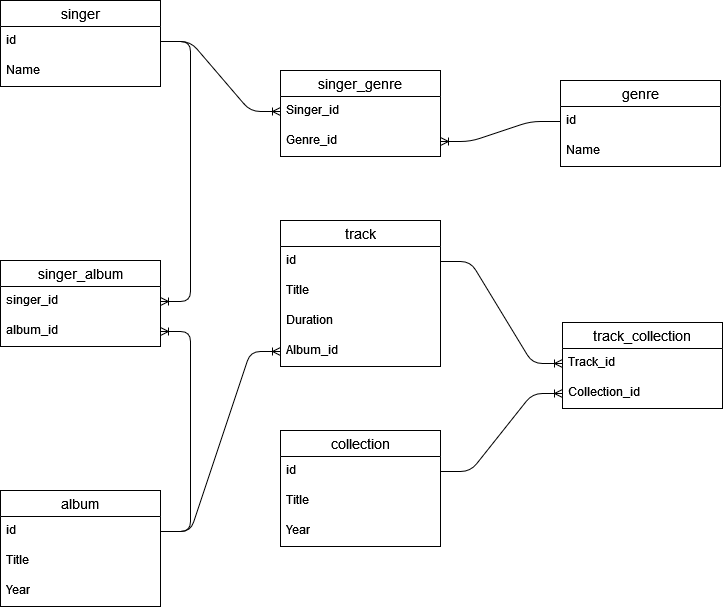

The diagram above was exported from draw.io. Its source (the exported page's mxGraphModel, read from the mxfile embedded in the PNG):
<mxGraphModel dx="1422" dy="752" grid="1" gridSize="10" guides="1" tooltips="1" connect="1" arrows="1" fold="1" page="1" pageScale="1" pageWidth="850" pageHeight="1100" math="0" shadow="0" extFonts="Permanent Marker^https://fonts.googleapis.com/css?family=Permanent+Marker">
  <root>
    <mxCell id="0" />
    <mxCell id="1" parent="0" />
    <mxCell id="NBdIaINOBARkvMx4cvUy-1" value="singer" style="swimlane;fontStyle=0;childLayout=stackLayout;horizontal=1;startSize=26;horizontalStack=0;resizeParent=1;resizeParentMax=0;resizeLast=0;collapsible=1;marginBottom=0;align=center;fontSize=14;" parent="1" vertex="1">
      <mxGeometry x="80" y="40" width="160" height="86" as="geometry" />
    </mxCell>
    <mxCell id="NBdIaINOBARkvMx4cvUy-2" value="id" style="text;strokeColor=none;fillColor=none;spacingLeft=4;spacingRight=4;overflow=hidden;rotatable=0;points=[[0,0.5],[1,0.5]];portConstraint=eastwest;fontSize=12;" parent="NBdIaINOBARkvMx4cvUy-1" vertex="1">
      <mxGeometry y="26" width="160" height="30" as="geometry" />
    </mxCell>
    <mxCell id="NBdIaINOBARkvMx4cvUy-3" value="Name" style="text;strokeColor=none;fillColor=none;spacingLeft=4;spacingRight=4;overflow=hidden;rotatable=0;points=[[0,0.5],[1,0.5]];portConstraint=eastwest;fontSize=12;" parent="NBdIaINOBARkvMx4cvUy-1" vertex="1">
      <mxGeometry y="56" width="160" height="30" as="geometry" />
    </mxCell>
    <mxCell id="NBdIaINOBARkvMx4cvUy-5" value="genre" style="swimlane;fontStyle=0;childLayout=stackLayout;horizontal=1;startSize=26;horizontalStack=0;resizeParent=1;resizeParentMax=0;resizeLast=0;collapsible=1;marginBottom=0;align=center;fontSize=14;" parent="1" vertex="1">
      <mxGeometry x="640" y="120" width="160" height="86" as="geometry" />
    </mxCell>
    <mxCell id="NBdIaINOBARkvMx4cvUy-6" value="id" style="text;strokeColor=none;fillColor=none;spacingLeft=4;spacingRight=4;overflow=hidden;rotatable=0;points=[[0,0.5],[1,0.5]];portConstraint=eastwest;fontSize=12;" parent="NBdIaINOBARkvMx4cvUy-5" vertex="1">
      <mxGeometry y="26" width="160" height="30" as="geometry" />
    </mxCell>
    <mxCell id="NBdIaINOBARkvMx4cvUy-7" value="Name" style="text;strokeColor=none;fillColor=none;spacingLeft=4;spacingRight=4;overflow=hidden;rotatable=0;points=[[0,0.5],[1,0.5]];portConstraint=eastwest;fontSize=12;" parent="NBdIaINOBARkvMx4cvUy-5" vertex="1">
      <mxGeometry y="56" width="160" height="30" as="geometry" />
    </mxCell>
    <mxCell id="NBdIaINOBARkvMx4cvUy-9" value="album" style="swimlane;fontStyle=0;childLayout=stackLayout;horizontal=1;startSize=26;horizontalStack=0;resizeParent=1;resizeParentMax=0;resizeLast=0;collapsible=1;marginBottom=0;align=center;fontSize=14;" parent="1" vertex="1">
      <mxGeometry x="80" y="530" width="160" height="116" as="geometry" />
    </mxCell>
    <mxCell id="NBdIaINOBARkvMx4cvUy-10" value="id" style="text;strokeColor=none;fillColor=none;spacingLeft=4;spacingRight=4;overflow=hidden;rotatable=0;points=[[0,0.5],[1,0.5]];portConstraint=eastwest;fontSize=12;" parent="NBdIaINOBARkvMx4cvUy-9" vertex="1">
      <mxGeometry y="26" width="160" height="30" as="geometry" />
    </mxCell>
    <mxCell id="NBdIaINOBARkvMx4cvUy-11" value="Title" style="text;strokeColor=none;fillColor=none;spacingLeft=4;spacingRight=4;overflow=hidden;rotatable=0;points=[[0,0.5],[1,0.5]];portConstraint=eastwest;fontSize=12;" parent="NBdIaINOBARkvMx4cvUy-9" vertex="1">
      <mxGeometry y="56" width="160" height="30" as="geometry" />
    </mxCell>
    <mxCell id="NBdIaINOBARkvMx4cvUy-12" value="Year" style="text;strokeColor=none;fillColor=none;spacingLeft=4;spacingRight=4;overflow=hidden;rotatable=0;points=[[0,0.5],[1,0.5]];portConstraint=eastwest;fontSize=12;" parent="NBdIaINOBARkvMx4cvUy-9" vertex="1">
      <mxGeometry y="86" width="160" height="30" as="geometry" />
    </mxCell>
    <mxCell id="NBdIaINOBARkvMx4cvUy-14" value="track" style="swimlane;fontStyle=0;childLayout=stackLayout;horizontal=1;startSize=26;horizontalStack=0;resizeParent=1;resizeParentMax=0;resizeLast=0;collapsible=1;marginBottom=0;align=center;fontSize=14;" parent="1" vertex="1">
      <mxGeometry x="360" y="260" width="160" height="146" as="geometry" />
    </mxCell>
    <mxCell id="NBdIaINOBARkvMx4cvUy-85" value="id    " style="text;strokeColor=none;fillColor=none;spacingLeft=4;spacingRight=4;overflow=hidden;rotatable=0;points=[[0,0.5],[1,0.5]];portConstraint=eastwest;fontSize=12;" parent="NBdIaINOBARkvMx4cvUy-14" vertex="1">
      <mxGeometry y="26" width="160" height="30" as="geometry" />
    </mxCell>
    <mxCell id="NBdIaINOBARkvMx4cvUy-16" value="Title" style="text;strokeColor=none;fillColor=none;spacingLeft=4;spacingRight=4;overflow=hidden;rotatable=0;points=[[0,0.5],[1,0.5]];portConstraint=eastwest;fontSize=12;" parent="NBdIaINOBARkvMx4cvUy-14" vertex="1">
      <mxGeometry y="56" width="160" height="30" as="geometry" />
    </mxCell>
    <mxCell id="NBdIaINOBARkvMx4cvUy-17" value="Duration" style="text;strokeColor=none;fillColor=none;spacingLeft=4;spacingRight=4;overflow=hidden;rotatable=0;points=[[0,0.5],[1,0.5]];portConstraint=eastwest;fontSize=12;" parent="NBdIaINOBARkvMx4cvUy-14" vertex="1">
      <mxGeometry y="86" width="160" height="30" as="geometry" />
    </mxCell>
    <mxCell id="7z2aRWGKT9w5bfLajme1-2" value="Album_id" style="text;strokeColor=none;fillColor=none;spacingLeft=4;spacingRight=4;overflow=hidden;rotatable=0;points=[[0,0.5],[1,0.5]];portConstraint=eastwest;fontSize=12;" parent="NBdIaINOBARkvMx4cvUy-14" vertex="1">
      <mxGeometry y="116" width="160" height="30" as="geometry" />
    </mxCell>
    <mxCell id="NBdIaINOBARkvMx4cvUy-19" value="collection" style="swimlane;fontStyle=0;childLayout=stackLayout;horizontal=1;startSize=26;horizontalStack=0;resizeParent=1;resizeParentMax=0;resizeLast=0;collapsible=1;marginBottom=0;align=center;fontSize=14;" parent="1" vertex="1">
      <mxGeometry x="360" y="470" width="160" height="116" as="geometry" />
    </mxCell>
    <mxCell id="NBdIaINOBARkvMx4cvUy-56" value="id" style="text;strokeColor=none;fillColor=none;spacingLeft=4;spacingRight=4;overflow=hidden;rotatable=0;points=[[0,0.5],[1,0.5]];portConstraint=eastwest;fontSize=12;" parent="NBdIaINOBARkvMx4cvUy-19" vertex="1">
      <mxGeometry y="26" width="160" height="30" as="geometry" />
    </mxCell>
    <mxCell id="NBdIaINOBARkvMx4cvUy-20" value="Title" style="text;strokeColor=none;fillColor=none;spacingLeft=4;spacingRight=4;overflow=hidden;rotatable=0;points=[[0,0.5],[1,0.5]];portConstraint=eastwest;fontSize=12;" parent="NBdIaINOBARkvMx4cvUy-19" vertex="1">
      <mxGeometry y="56" width="160" height="30" as="geometry" />
    </mxCell>
    <mxCell id="NBdIaINOBARkvMx4cvUy-21" value="Year" style="text;strokeColor=none;fillColor=none;spacingLeft=4;spacingRight=4;overflow=hidden;rotatable=0;points=[[0,0.5],[1,0.5]];portConstraint=eastwest;fontSize=12;" parent="NBdIaINOBARkvMx4cvUy-19" vertex="1">
      <mxGeometry y="86" width="160" height="30" as="geometry" />
    </mxCell>
    <mxCell id="NBdIaINOBARkvMx4cvUy-24" value="singer_genre" style="swimlane;fontStyle=0;childLayout=stackLayout;horizontal=1;startSize=26;horizontalStack=0;resizeParent=1;resizeParentMax=0;resizeLast=0;collapsible=1;marginBottom=0;align=center;fontSize=14;" parent="1" vertex="1">
      <mxGeometry x="360" y="110" width="160" height="86" as="geometry" />
    </mxCell>
    <mxCell id="NBdIaINOBARkvMx4cvUy-25" value="Singer_id" style="text;strokeColor=none;fillColor=none;spacingLeft=4;spacingRight=4;overflow=hidden;rotatable=0;points=[[0,0.5],[1,0.5]];portConstraint=eastwest;fontSize=12;" parent="NBdIaINOBARkvMx4cvUy-24" vertex="1">
      <mxGeometry y="26" width="160" height="30" as="geometry" />
    </mxCell>
    <mxCell id="NBdIaINOBARkvMx4cvUy-26" value="Genre_id" style="text;strokeColor=none;fillColor=none;spacingLeft=4;spacingRight=4;overflow=hidden;rotatable=0;points=[[0,0.5],[1,0.5]];portConstraint=eastwest;fontSize=12;" parent="NBdIaINOBARkvMx4cvUy-24" vertex="1">
      <mxGeometry y="56" width="160" height="30" as="geometry" />
    </mxCell>
    <mxCell id="NBdIaINOBARkvMx4cvUy-77" style="edgeStyle=entityRelationEdgeStyle;orthogonalLoop=1;jettySize=auto;html=1;fontSize=12;endArrow=ERoneToMany;" parent="1" source="NBdIaINOBARkvMx4cvUy-2" target="NBdIaINOBARkvMx4cvUy-25" edge="1">
      <mxGeometry relative="1" as="geometry" />
    </mxCell>
    <mxCell id="NBdIaINOBARkvMx4cvUy-78" style="edgeStyle=entityRelationEdgeStyle;orthogonalLoop=1;jettySize=auto;html=1;entryX=1;entryY=0.5;entryDx=0;entryDy=0;fontSize=12;endArrow=ERoneToMany;" parent="1" source="NBdIaINOBARkvMx4cvUy-6" target="NBdIaINOBARkvMx4cvUy-26" edge="1">
      <mxGeometry relative="1" as="geometry" />
    </mxCell>
    <mxCell id="NBdIaINOBARkvMx4cvUy-86" value="track_collection" style="swimlane;fontStyle=0;childLayout=stackLayout;horizontal=1;startSize=26;horizontalStack=0;resizeParent=1;resizeParentMax=0;resizeLast=0;collapsible=1;marginBottom=0;align=center;fontSize=14;" parent="1" vertex="1">
      <mxGeometry x="642" y="362" width="160" height="86" as="geometry" />
    </mxCell>
    <mxCell id="NBdIaINOBARkvMx4cvUy-88" value="Track_id" style="text;strokeColor=none;fillColor=none;spacingLeft=4;spacingRight=4;overflow=hidden;rotatable=0;points=[[0,0.5],[1,0.5]];portConstraint=eastwest;fontSize=12;" parent="NBdIaINOBARkvMx4cvUy-86" vertex="1">
      <mxGeometry y="26" width="160" height="30" as="geometry" />
    </mxCell>
    <mxCell id="NBdIaINOBARkvMx4cvUy-87" value="Collection_id" style="text;strokeColor=none;fillColor=none;spacingLeft=4;spacingRight=4;overflow=hidden;rotatable=0;points=[[0,0.5],[1,0.5]];portConstraint=eastwest;fontSize=12;" parent="NBdIaINOBARkvMx4cvUy-86" vertex="1">
      <mxGeometry y="56" width="160" height="30" as="geometry" />
    </mxCell>
    <mxCell id="NBdIaINOBARkvMx4cvUy-91" style="edgeStyle=entityRelationEdgeStyle;orthogonalLoop=1;jettySize=auto;html=1;fontSize=12;endArrow=ERoneToMany;" parent="1" source="NBdIaINOBARkvMx4cvUy-85" target="NBdIaINOBARkvMx4cvUy-88" edge="1">
      <mxGeometry relative="1" as="geometry" />
    </mxCell>
    <mxCell id="NBdIaINOBARkvMx4cvUy-92" style="edgeStyle=entityRelationEdgeStyle;orthogonalLoop=1;jettySize=auto;html=1;fontSize=12;endArrow=ERoneToMany;entryX=0;entryY=0.5;entryDx=0;entryDy=0;" parent="1" source="NBdIaINOBARkvMx4cvUy-56" target="NBdIaINOBARkvMx4cvUy-87" edge="1">
      <mxGeometry relative="1" as="geometry">
        <mxPoint x="540" y="420" as="targetPoint" />
      </mxGeometry>
    </mxCell>
    <mxCell id="N6WvJpIlua1_m4EueRBP-1" value="singer_album" style="swimlane;fontStyle=0;childLayout=stackLayout;horizontal=1;startSize=26;horizontalStack=0;resizeParent=1;resizeParentMax=0;resizeLast=0;collapsible=1;marginBottom=0;align=center;fontSize=14;" vertex="1" parent="1">
      <mxGeometry x="80" y="300" width="160" height="86" as="geometry" />
    </mxCell>
    <mxCell id="N6WvJpIlua1_m4EueRBP-2" value="singer_id" style="text;strokeColor=none;fillColor=none;spacingLeft=4;spacingRight=4;overflow=hidden;rotatable=0;points=[[0,0.5],[1,0.5]];portConstraint=eastwest;fontSize=12;" vertex="1" parent="N6WvJpIlua1_m4EueRBP-1">
      <mxGeometry y="26" width="160" height="30" as="geometry" />
    </mxCell>
    <mxCell id="N6WvJpIlua1_m4EueRBP-3" value="album_id" style="text;strokeColor=none;fillColor=none;spacingLeft=4;spacingRight=4;overflow=hidden;rotatable=0;points=[[0,0.5],[1,0.5]];portConstraint=eastwest;fontSize=12;" vertex="1" parent="N6WvJpIlua1_m4EueRBP-1">
      <mxGeometry y="56" width="160" height="30" as="geometry" />
    </mxCell>
    <mxCell id="N6WvJpIlua1_m4EueRBP-8" value="" style="edgeStyle=entityRelationEdgeStyle;fontSize=12;html=1;endArrow=ERoneToMany;" edge="1" parent="1" source="NBdIaINOBARkvMx4cvUy-2" target="N6WvJpIlua1_m4EueRBP-2">
      <mxGeometry width="100" height="100" relative="1" as="geometry">
        <mxPoint x="40" y="200" as="sourcePoint" />
        <mxPoint x="470" y="330" as="targetPoint" />
      </mxGeometry>
    </mxCell>
    <mxCell id="N6WvJpIlua1_m4EueRBP-9" value="" style="edgeStyle=entityRelationEdgeStyle;fontSize=12;html=1;endArrow=ERoneToMany;" edge="1" parent="1" source="NBdIaINOBARkvMx4cvUy-10" target="N6WvJpIlua1_m4EueRBP-3">
      <mxGeometry width="100" height="100" relative="1" as="geometry">
        <mxPoint x="230" y="570" as="sourcePoint" />
        <mxPoint x="470" y="330" as="targetPoint" />
      </mxGeometry>
    </mxCell>
    <mxCell id="N6WvJpIlua1_m4EueRBP-10" value="" style="edgeStyle=entityRelationEdgeStyle;fontSize=12;html=1;endArrow=ERoneToMany;" edge="1" parent="1" source="NBdIaINOBARkvMx4cvUy-10" target="7z2aRWGKT9w5bfLajme1-2">
      <mxGeometry width="100" height="100" relative="1" as="geometry">
        <mxPoint x="370" y="430" as="sourcePoint" />
        <mxPoint x="470" y="330" as="targetPoint" />
      </mxGeometry>
    </mxCell>
  </root>
</mxGraphModel>